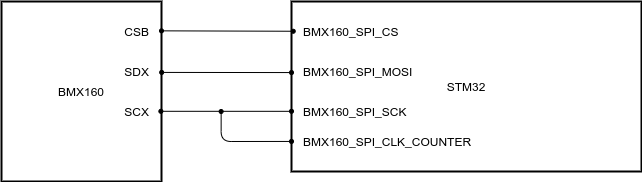

The diagram above was exported from draw.io. Its source (the exported page's mxGraphModel, read from the mxfile embedded in the PNG):
<mxGraphModel dx="918" dy="692" grid="1" gridSize="10" guides="1" tooltips="1" connect="1" arrows="1" fold="1" page="1" pageScale="1" pageWidth="827" pageHeight="1169" math="0" shadow="0">
  <root>
    <mxCell id="0" />
    <mxCell id="1" parent="0" />
    <mxCell id="2" value="STM32" style="rounded=0;whiteSpace=wrap;html=1;strokeWidth=2;fillColor=none;" vertex="1" parent="1">
      <mxGeometry x="330" y="70" width="350" height="170" as="geometry" />
    </mxCell>
    <mxCell id="3" value="BMX160" style="rounded=0;whiteSpace=wrap;html=1;fillColor=none;strokeWidth=2;" vertex="1" parent="1">
      <mxGeometry x="40" y="70" width="160" height="180" as="geometry" />
    </mxCell>
    <mxCell id="4" value="" style="endArrow=oval;html=1;startArrow=oval;startFill=1;endFill=1;exitX=1;exitY=0.163;exitDx=0;exitDy=0;exitPerimeter=0;startSize=4;endSize=4;entryX=0.005;entryY=0.175;entryDx=0;entryDy=0;entryPerimeter=0;" edge="1" source="3" target="2" parent="1">
      <mxGeometry width="50" height="50" relative="1" as="geometry">
        <mxPoint x="210" y="100" as="sourcePoint" />
        <mxPoint x="320" y="100" as="targetPoint" />
      </mxGeometry>
    </mxCell>
    <mxCell id="5" value="" style="endArrow=oval;html=1;exitX=1.001;exitY=0.394;exitDx=0;exitDy=0;exitPerimeter=0;startArrow=oval;startFill=1;endFill=1;startSize=4;endSize=4;entryX=0;entryY=0.418;entryDx=0;entryDy=0;entryPerimeter=0;" edge="1" source="3" target="2" parent="1">
      <mxGeometry width="50" height="50" relative="1" as="geometry">
        <mxPoint x="210" y="150" as="sourcePoint" />
        <mxPoint x="310" y="141" as="targetPoint" />
      </mxGeometry>
    </mxCell>
    <mxCell id="6" value="" style="endArrow=oval;html=1;startArrow=oval;startFill=1;startSize=4;endSize=4;endFill=1;exitX=0.996;exitY=0.61;exitDx=0;exitDy=0;exitPerimeter=0;entryX=0;entryY=0.646;entryDx=0;entryDy=0;entryPerimeter=0;" edge="1" source="3" target="2" parent="1">
      <mxGeometry width="50" height="50" relative="1" as="geometry">
        <mxPoint x="220" y="181" as="sourcePoint" />
        <mxPoint x="320" y="181" as="targetPoint" />
        <Array as="points" />
      </mxGeometry>
    </mxCell>
    <mxCell id="7" value="" style="endArrow=oval;html=1;entryX=0.002;entryY=0.833;entryDx=0;entryDy=0;startArrow=oval;startFill=1;endSize=4;startSize=4;entryPerimeter=0;endFill=1;" edge="1" parent="1">
      <mxGeometry width="50" height="50" relative="1" as="geometry">
        <mxPoint x="259.6399999999999" y="179.9999999999999" as="sourcePoint" />
        <mxPoint x="330" y="209.94000000000005" as="targetPoint" />
        <Array as="points">
          <mxPoint x="259.64" y="210" />
        </Array>
      </mxGeometry>
    </mxCell>
    <mxCell id="8" value="CSB" style="text;html=1;strokeColor=none;fillColor=none;align=right;verticalAlign=middle;whiteSpace=wrap;rounded=0;" vertex="1" parent="1">
      <mxGeometry x="160" y="90" width="30" height="20" as="geometry" />
    </mxCell>
    <mxCell id="9" value="SDX" style="text;html=1;strokeColor=none;fillColor=none;align=right;verticalAlign=middle;whiteSpace=wrap;rounded=0;" vertex="1" parent="1">
      <mxGeometry x="160" y="130" width="30" height="20" as="geometry" />
    </mxCell>
    <mxCell id="10" value="SCX" style="text;html=1;strokeColor=none;fillColor=none;align=right;verticalAlign=middle;whiteSpace=wrap;rounded=0;" vertex="1" parent="1">
      <mxGeometry x="160" y="170" width="30" height="20" as="geometry" />
    </mxCell>
    <mxCell id="11" value="BMX160_SPI_CS" style="text;html=1;strokeColor=none;fillColor=none;align=left;verticalAlign=middle;whiteSpace=wrap;rounded=0;" vertex="1" parent="1">
      <mxGeometry x="340" y="90" width="120" height="20" as="geometry" />
    </mxCell>
    <mxCell id="12" value="BMX160_SPI_MOSI" style="text;html=1;strokeColor=none;fillColor=none;align=left;verticalAlign=middle;whiteSpace=wrap;rounded=0;" vertex="1" parent="1">
      <mxGeometry x="340" y="130" width="120" height="20" as="geometry" />
    </mxCell>
    <mxCell id="13" value="BMX160_SPI_SCK" style="text;html=1;strokeColor=none;fillColor=none;align=left;verticalAlign=middle;whiteSpace=wrap;rounded=0;" vertex="1" parent="1">
      <mxGeometry x="340" y="170" width="120" height="20" as="geometry" />
    </mxCell>
    <mxCell id="14" value="BMX160_SPI_CLK_COUNTER" style="text;html=1;strokeColor=none;fillColor=none;align=left;verticalAlign=middle;whiteSpace=wrap;rounded=0;" vertex="1" parent="1">
      <mxGeometry x="340" y="200" width="180" height="20" as="geometry" />
    </mxCell>
  </root>
</mxGraphModel>